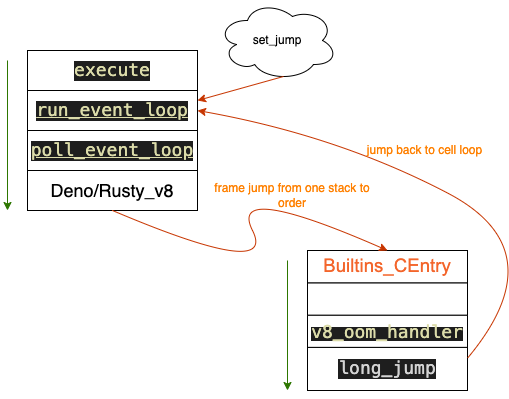

The diagram above was exported from draw.io. Its source (the exported page's mxGraphModel, read from the mxfile embedded in the PNG):
<mxGraphModel dx="521" dy="1555" grid="1" gridSize="10" guides="1" tooltips="1" connect="1" arrows="1" fold="1" page="1" pageScale="1" pageWidth="850" pageHeight="1100" math="0" shadow="0">
  <root>
    <mxCell id="0" />
    <mxCell id="1" parent="0" />
    <mxCell id="9" value="" style="group" parent="1" vertex="1" connectable="0">
      <mxGeometry x="50" y="20" width="170" height="160" as="geometry" />
    </mxCell>
    <mxCell id="2" value="&lt;div style=&quot;color: rgb(212, 212, 212); background-color: rgb(30, 30, 30); font-family: Menlo, Monaco, &amp;quot;Courier New&amp;quot;, monospace; line-height: 18px;&quot;&gt;&lt;span style=&quot;color: rgb(220, 220, 170); text-decoration-line: underline;&quot;&gt;&lt;font style=&quot;font-size: 18px;&quot;&gt;run_event_loop&lt;/font&gt;&lt;/span&gt;&lt;/div&gt;" style="rounded=0;whiteSpace=wrap;html=1;" parent="9" vertex="1">
      <mxGeometry y="40" width="170" height="40" as="geometry" />
    </mxCell>
    <mxCell id="3" value="&lt;div style=&quot;color: rgb(212, 212, 212); background-color: rgb(30, 30, 30); font-family: Menlo, Monaco, &amp;quot;Courier New&amp;quot;, monospace; line-height: 18px;&quot;&gt;&lt;span style=&quot;color: rgb(220, 220, 170); text-decoration-line: underline;&quot;&gt;&lt;font style=&quot;font-size: 18px;&quot;&gt;poll_event_loop&lt;/font&gt;&lt;/span&gt;&lt;/div&gt;" style="rounded=0;whiteSpace=wrap;html=1;" parent="9" vertex="1">
      <mxGeometry y="80" width="170" height="40" as="geometry" />
    </mxCell>
    <mxCell id="4" value="&lt;div style=&quot;color: rgb(212, 212, 212); background-color: rgb(30, 30, 30); font-family: Menlo, Monaco, &amp;quot;Courier New&amp;quot;, monospace; line-height: 18px;&quot;&gt;&lt;span style=&quot;color: #dcdcaa;&quot;&gt;&lt;font style=&quot;font-size: 18px;&quot;&gt;execute&lt;/font&gt;&lt;/span&gt;&lt;/div&gt;" style="rounded=0;whiteSpace=wrap;html=1;" parent="9" vertex="1">
      <mxGeometry width="170" height="40" as="geometry" />
    </mxCell>
    <mxCell id="5" value="&lt;font style=&quot;font-size: 18px;&quot;&gt;Deno/Rusty_v8&lt;/font&gt;" style="rounded=0;whiteSpace=wrap;html=1;" parent="9" vertex="1">
      <mxGeometry y="120" width="170" height="40" as="geometry" />
    </mxCell>
    <mxCell id="11" value="" style="group" parent="1" vertex="1" connectable="0">
      <mxGeometry x="330" y="220" width="160" height="140" as="geometry" />
    </mxCell>
    <mxCell id="6" value="&lt;span style=&quot;color: rgb(220, 220, 170); font-family: Menlo, Monaco, &amp;quot;Courier New&amp;quot;, monospace; background-color: rgb(30, 30, 30);&quot;&gt;&lt;font style=&quot;font-size: 18px;&quot;&gt;v8_oom_handler&lt;/font&gt;&lt;/span&gt;" style="rounded=0;whiteSpace=wrap;html=1;" parent="11" vertex="1">
      <mxGeometry y="64.61538461538461" width="160" height="32.30769230769231" as="geometry" />
    </mxCell>
    <mxCell id="7" value="" style="rounded=0;whiteSpace=wrap;html=1;" parent="11" vertex="1">
      <mxGeometry y="32.30769230769231" width="160" height="32.30769230769231" as="geometry" />
    </mxCell>
    <mxCell id="8" value="&lt;span id=&quot;docs-internal-guid-642e1a2f-7fff-21be-14e1-9818e93a4c41&quot; style=&quot;font-size: 14pt; font-family: Arial; color: rgb(243, 101, 43); background-color: transparent; font-variant-numeric: normal; font-variant-east-asian: normal; vertical-align: baseline;&quot;&gt;Builtins_CEntry&lt;br&gt;&lt;/span&gt;" style="rounded=0;whiteSpace=wrap;html=1;" parent="11" vertex="1">
      <mxGeometry width="160" height="32.30769230769231" as="geometry" />
    </mxCell>
    <mxCell id="10" value="&lt;div style=&quot;color: rgb(212, 212, 212); background-color: rgb(30, 30, 30); font-family: Menlo, Monaco, &amp;quot;Courier New&amp;quot;, monospace; line-height: 18px;&quot;&gt;&lt;font style=&quot;font-size: 18px;&quot;&gt;long_jump&lt;/font&gt;&lt;/div&gt;" style="rounded=0;whiteSpace=wrap;html=1;" parent="11" vertex="1">
      <mxGeometry y="96.92307692307692" width="160" height="43.07692307692307" as="geometry" />
    </mxCell>
    <mxCell id="14" value="" style="curved=1;endArrow=classic;html=1;entryX=0.5;entryY=0;entryDx=0;entryDy=0;exitX=0.5;exitY=1;exitDx=0;exitDy=0;fillColor=#fa6800;strokeColor=#C73500;" parent="1" source="5" target="8" edge="1">
      <mxGeometry width="50" height="50" relative="1" as="geometry">
        <mxPoint x="250" y="250" as="sourcePoint" />
        <mxPoint x="300" y="200" as="targetPoint" />
        <Array as="points">
          <mxPoint x="300" y="250" />
          <mxPoint x="250" y="150" />
        </Array>
      </mxGeometry>
    </mxCell>
    <mxCell id="15" value="&lt;font color=&quot;#ff8000&quot;&gt;frame jump from one stack to order&lt;/font&gt;" style="text;html=1;strokeColor=none;fillColor=none;align=center;verticalAlign=middle;whiteSpace=wrap;rounded=0;" parent="1" vertex="1">
      <mxGeometry x="230" y="150" width="170" height="30" as="geometry" />
    </mxCell>
    <mxCell id="18" value="" style="endArrow=classic;html=1;fillColor=#60a917;strokeColor=#2D7600;" parent="1" edge="1">
      <mxGeometry width="50" height="50" relative="1" as="geometry">
        <mxPoint x="30" y="30" as="sourcePoint" />
        <mxPoint x="30" y="180" as="targetPoint" />
      </mxGeometry>
    </mxCell>
    <mxCell id="19" value="" style="endArrow=classic;html=1;fillColor=#60a917;strokeColor=#2D7600;" parent="1" edge="1">
      <mxGeometry width="50" height="50" relative="1" as="geometry">
        <mxPoint x="310" y="230" as="sourcePoint" />
        <mxPoint x="310" y="360" as="targetPoint" />
        <Array as="points" />
      </mxGeometry>
    </mxCell>
    <mxCell id="24" value="set_jump" style="ellipse;shape=cloud;whiteSpace=wrap;html=1;" parent="1" vertex="1">
      <mxGeometry x="240" y="-30" width="120" height="80" as="geometry" />
    </mxCell>
    <mxCell id="25" value="" style="endArrow=classic;html=1;exitX=0.55;exitY=0.95;exitDx=0;exitDy=0;exitPerimeter=0;entryX=1;entryY=0.25;entryDx=0;entryDy=0;fillColor=#fa6800;strokeColor=#C73500;" parent="1" source="24" target="2" edge="1">
      <mxGeometry width="50" height="50" relative="1" as="geometry">
        <mxPoint x="440" y="130" as="sourcePoint" />
        <mxPoint x="490" y="80" as="targetPoint" />
      </mxGeometry>
    </mxCell>
    <mxCell id="26" value="" style="curved=1;endArrow=classic;html=1;exitX=1;exitY=0.25;exitDx=0;exitDy=0;entryX=1;entryY=0.5;entryDx=0;entryDy=0;fillColor=#fa6800;strokeColor=#C73500;" edge="1" parent="1" source="10" target="2">
      <mxGeometry width="50" height="50" relative="1" as="geometry">
        <mxPoint x="250" y="260" as="sourcePoint" />
        <mxPoint x="270" y="120" as="targetPoint" />
        <Array as="points">
          <mxPoint x="580" y="220" />
          <mxPoint x="360" y="105" />
        </Array>
      </mxGeometry>
    </mxCell>
    <mxCell id="27" value="jump back to cell loop" style="text;html=1;strokeColor=none;fillColor=none;align=center;verticalAlign=middle;whiteSpace=wrap;rounded=0;fontColor=#FF8000;" vertex="1" parent="1">
      <mxGeometry x="385" y="105" width="125" height="30" as="geometry" />
    </mxCell>
  </root>
</mxGraphModel>